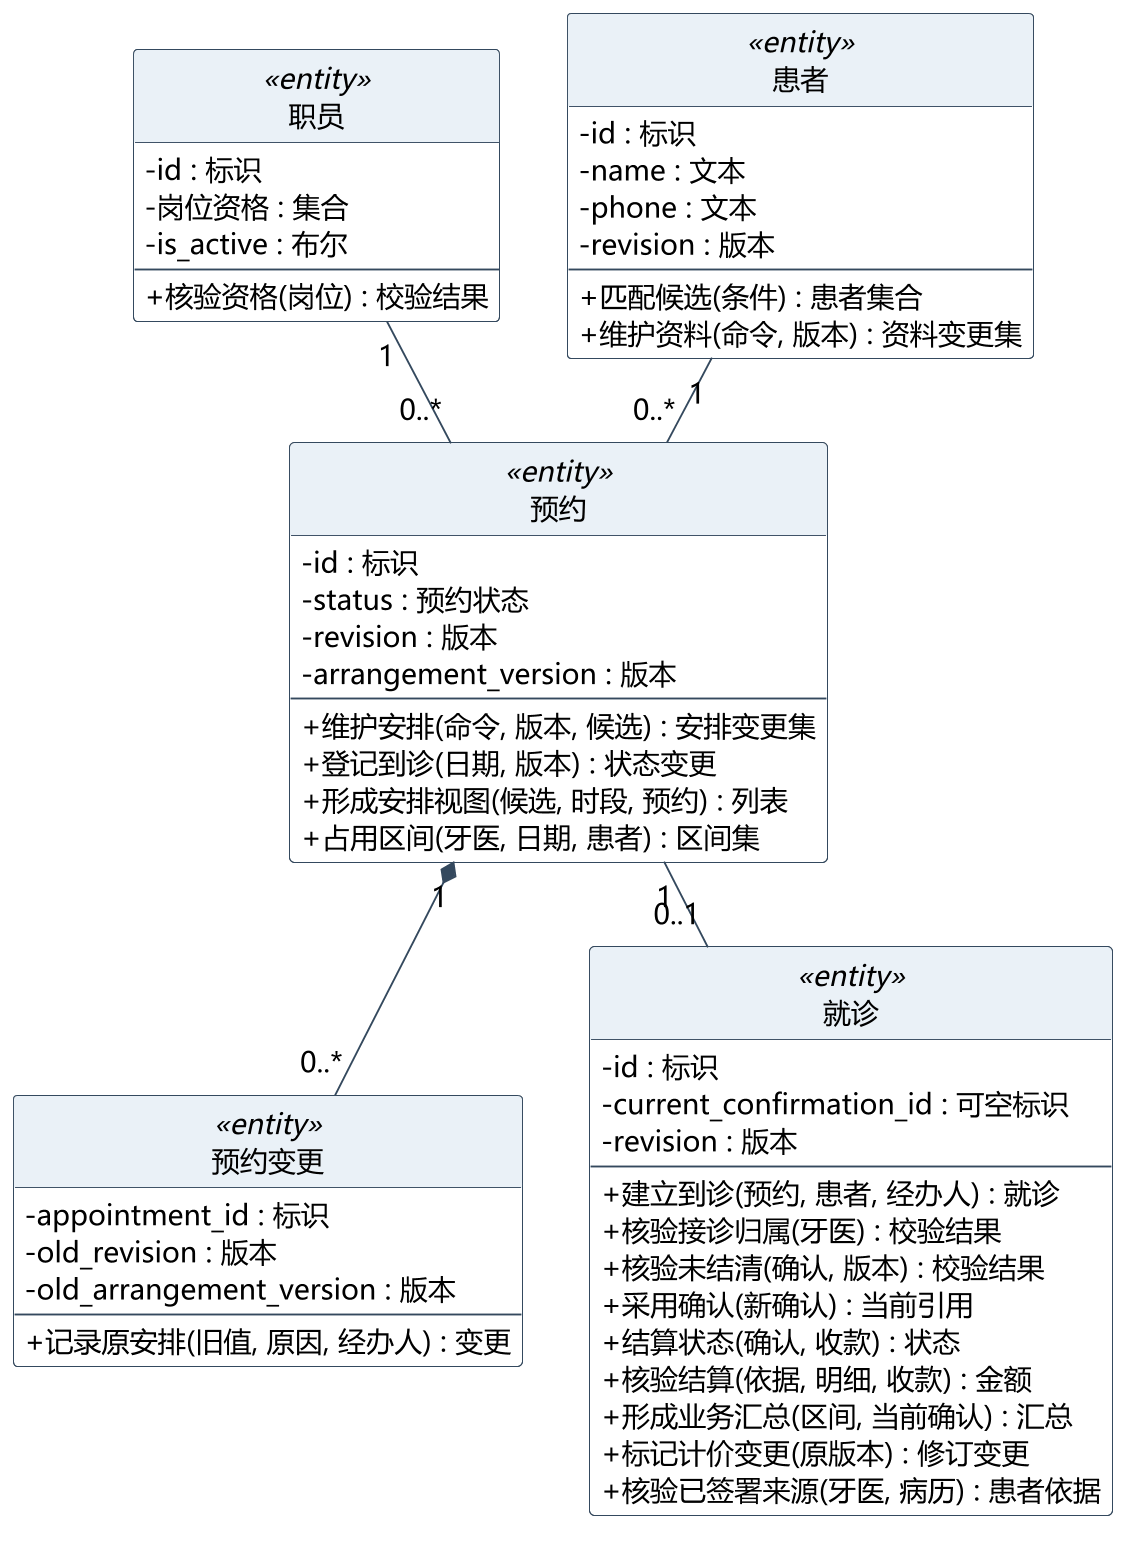

The diagram above was rendered by PlantUML. Its source (embedded in the PNG):
@startuml
skinparam backgroundColor white
skinparam shadowing false
skinparam defaultFontName Microsoft YaHei
skinparam defaultFontSize 15
skinparam dpi 180
skinparam ArrowColor #34495E
skinparam classAttributeIconSize 0
skinparam class {
 BackgroundColor white
 BorderColor #34495E
 HeaderBackgroundColor #EAF1F7
}
hide circle
skinparam nodesep 35
skinparam ranksep 45
top to bottom direction
class "职员" as E0 <<entity>> {
- id : 标识
- 岗位资格 : 集合
- is_active : 布尔
--
+ 核验资格(岗位) : 校验结果
}
class "患者" as E1 <<entity>> {
- id : 标识
- name : 文本
- phone : 文本
- revision : 版本
--
+ 匹配候选(条件) : 患者集合
+ 维护资料(命令, 版本) : 资料变更集
}
class "预约" as E2 <<entity>> {
- id : 标识
- status : 预约状态
- revision : 版本
- arrangement_version : 版本
--
+ 维护安排(命令, 版本, 候选) : 安排变更集
+ 登记到诊(日期, 版本) : 状态变更
+ 形成安排视图(候选, 时段, 预约) : 列表
+ 占用区间(牙医, 日期, 患者) : 区间集
}
class "预约变更" as E3 <<entity>> {
- appointment_id : 标识
- old_revision : 版本
- old_arrangement_version : 版本
--
+ 记录原安排(旧值, 原因, 经办人) : 变更
}
class "就诊" as E4 <<entity>> {
- id : 标识
- current_confirmation_id : 可空标识
- revision : 版本
--
+ 建立到诊(预约, 患者, 经办人) : 就诊
+ 核验接诊归属(牙医) : 校验结果
+ 核验未结清(确认, 版本) : 校验结果
+ 采用确认(新确认) : 当前引用
+ 结算状态(确认, 收款) : 状态
+ 核验结算(依据, 明细, 收款) : 金额
+ 形成业务汇总(区间, 当前确认) : 汇总
+ 标记计价变更(原版本) : 修订变更
+ 核验已签署来源(牙医, 病历) : 患者依据
}
E1 "1" -- "0..*" E2
E0 "1" -- "0..*" E2
E2 "1" *-- "0..*" E3
E2 "1" -- "0..1" E4
@enduml